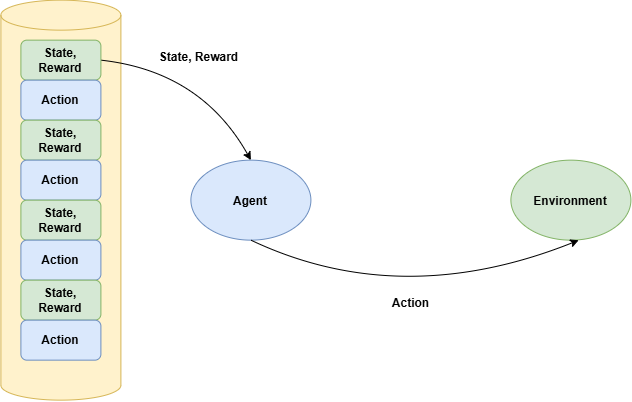

The diagram above was exported from draw.io. Its source (the exported page's mxGraphModel, read from the mxfile embedded in the PNG):
<mxGraphModel dx="1042" dy="1326" grid="1" gridSize="10" guides="1" tooltips="1" connect="1" arrows="1" fold="1" page="1" pageScale="1" pageWidth="850" pageHeight="1100" math="0" shadow="0">
  <root>
    <mxCell id="0" />
    <mxCell id="1" parent="0" />
    <mxCell id="JQl9ydL2a0teWwrCvG62-20" parent="1" style="shape=cylinder3;whiteSpace=wrap;html=1;boundedLbl=1;backgroundOutline=1;size=15;fillColor=#fff2cc;strokeColor=#d6b656;" value="" vertex="1">
      <mxGeometry height="400" width="120" x="90" y="639" as="geometry" />
    </mxCell>
    <mxCell id="JQl9ydL2a0teWwrCvG62-1" parent="1" style="ellipse;whiteSpace=wrap;html=1;shapeInside=1;fillColor=#dae8fc;strokeColor=#6c8ebf;" value="&lt;b&gt;Agent&lt;/b&gt;" vertex="1">
      <mxGeometry height="80" width="120" x="280" y="799" as="geometry" />
    </mxCell>
    <mxCell id="JQl9ydL2a0teWwrCvG62-3" parent="1" style="ellipse;whiteSpace=wrap;html=1;shapeInside=1;fillColor=#d5e8d4;strokeColor=#82b366;" value="&lt;b&gt;Environment&lt;/b&gt;" vertex="1">
      <mxGeometry height="80" width="120" x="600" y="799" as="geometry" />
    </mxCell>
    <mxCell id="JQl9ydL2a0teWwrCvG62-4" edge="1" parent="1" source="JQl9ydL2a0teWwrCvG62-7" style="endArrow=classic;html=1;rounded=0;fontFamily=Helvetica;fontSize=24;fontColor=default;fontStyle=1;autosize=1;resizable=0;exitX=1;exitY=0.5;exitDx=0;exitDy=0;curved=1;labelBackgroundColor=none;entryX=0.5;entryY=0;entryDx=0;entryDy=0;" target="JQl9ydL2a0teWwrCvG62-1" value="&lt;font style=&quot;font-size: 12px;&quot;&gt;State, Reward&lt;/font&gt;">
      <mxGeometry height="50" relative="1" width="50" x="-0.0471" y="17" as="geometry">
        <mxPoint as="offset" />
        <Array as="points">
          <mxPoint x="290" y="710" />
        </Array>
        <mxPoint x="340" y="800" as="sourcePoint" />
        <mxPoint x="350" y="719" as="targetPoint" />
      </mxGeometry>
    </mxCell>
    <mxCell id="JQl9ydL2a0teWwrCvG62-5" edge="1" parent="1" source="JQl9ydL2a0teWwrCvG62-1" style="endArrow=classic;html=1;rounded=0;fontFamily=Helvetica;fontSize=24;fontColor=default;fontStyle=1;autosize=1;resizable=0;curved=1;exitX=0.5;exitY=1;exitDx=0;exitDy=0;labelBackgroundColor=none;entryX=0.565;entryY=1.001;entryDx=0;entryDy=0;entryPerimeter=0;" target="JQl9ydL2a0teWwrCvG62-3" value="&lt;font style=&quot;font-size: 12px;&quot;&gt;Action&lt;/font&gt;">
      <mxGeometry height="50" relative="1" width="50" x="0.0035" y="7" as="geometry">
        <mxPoint as="offset" />
        <Array as="points">
          <mxPoint x="490" y="950" />
        </Array>
        <mxPoint x="660" y="880" as="sourcePoint" />
        <mxPoint x="690" y="919" as="targetPoint" />
      </mxGeometry>
    </mxCell>
    <mxCell id="JQl9ydL2a0teWwrCvG62-7" parent="1" style="rounded=1;whiteSpace=wrap;html=1;fillColor=#d5e8d4;strokeColor=#82b366;" value="&lt;b&gt;State,&lt;br&gt;Reward&lt;/b&gt;" vertex="1">
      <mxGeometry height="40" width="80" x="110" y="679" as="geometry" />
    </mxCell>
    <mxCell id="JQl9ydL2a0teWwrCvG62-8" parent="1" style="rounded=1;whiteSpace=wrap;html=1;fillColor=#dae8fc;strokeColor=#6c8ebf;" value="&lt;b&gt;Action&lt;/b&gt;" vertex="1">
      <mxGeometry height="40" width="80" x="110" y="719" as="geometry" />
    </mxCell>
    <mxCell id="JQl9ydL2a0teWwrCvG62-9" parent="1" style="rounded=1;whiteSpace=wrap;html=1;fillColor=#d5e8d4;strokeColor=#82b366;" value="&lt;b&gt;State,&lt;br&gt;Reward&lt;/b&gt;" vertex="1">
      <mxGeometry height="40" width="80" x="110" y="759" as="geometry" />
    </mxCell>
    <mxCell id="JQl9ydL2a0teWwrCvG62-10" parent="1" style="rounded=1;whiteSpace=wrap;html=1;fillColor=#dae8fc;strokeColor=#6c8ebf;" value="&lt;b&gt;Action&lt;/b&gt;" vertex="1">
      <mxGeometry height="40" width="80" x="110" y="799" as="geometry" />
    </mxCell>
    <mxCell id="JQl9ydL2a0teWwrCvG62-13" parent="1" style="rounded=1;whiteSpace=wrap;html=1;fillColor=#d5e8d4;strokeColor=#82b366;" value="&lt;b&gt;State,&lt;br&gt;Reward&lt;/b&gt;" vertex="1">
      <mxGeometry height="40" width="80" x="110" y="839" as="geometry" />
    </mxCell>
    <mxCell id="JQl9ydL2a0teWwrCvG62-14" parent="1" style="rounded=1;whiteSpace=wrap;html=1;fillColor=#dae8fc;strokeColor=#6c8ebf;" value="&lt;b&gt;Action&lt;/b&gt;" vertex="1">
      <mxGeometry height="40" width="80" x="110" y="879" as="geometry" />
    </mxCell>
    <mxCell id="JQl9ydL2a0teWwrCvG62-17" parent="1" style="rounded=1;whiteSpace=wrap;html=1;fillColor=#d5e8d4;strokeColor=#82b366;" value="&lt;b&gt;State,&lt;br&gt;Reward&lt;/b&gt;" vertex="1">
      <mxGeometry height="40" width="80" x="110" y="919" as="geometry" />
    </mxCell>
    <mxCell id="JQl9ydL2a0teWwrCvG62-18" parent="1" style="rounded=1;whiteSpace=wrap;html=1;fillColor=#dae8fc;strokeColor=#6c8ebf;" value="&lt;b&gt;Action&lt;/b&gt;" vertex="1">
      <mxGeometry height="40" width="80" x="110" y="959" as="geometry" />
    </mxCell>
  </root>
</mxGraphModel>